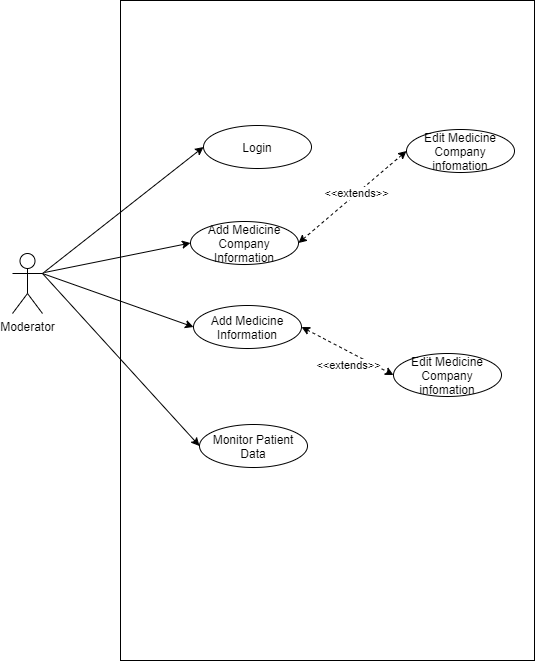

The diagram above was exported from draw.io. Its source (the exported page's mxGraphModel, read from the mxfile embedded in the PNG):
<mxGraphModel dx="1422" dy="715" grid="0" gridSize="10" guides="1" tooltips="1" connect="1" arrows="1" fold="1" page="1" pageScale="1" pageWidth="827" pageHeight="1169" math="0" shadow="0">
  <root>
    <mxCell id="0" />
    <mxCell id="1" parent="0" />
    <mxCell id="6UECTVbIpxScjrbnWzzW-1" value="" style="rounded=0;whiteSpace=wrap;html=1;" parent="1" vertex="1">
      <mxGeometry x="214" y="171" width="414" height="660" as="geometry" />
    </mxCell>
    <mxCell id="6UECTVbIpxScjrbnWzzW-3" value="Login" style="ellipse;whiteSpace=wrap;html=1;" parent="1" vertex="1">
      <mxGeometry x="297" y="296" width="108" height="43" as="geometry" />
    </mxCell>
    <mxCell id="6UECTVbIpxScjrbnWzzW-4" value="Add Medicine Company Information" style="ellipse;whiteSpace=wrap;html=1;" parent="1" vertex="1">
      <mxGeometry x="284" y="392" width="108" height="43" as="geometry" />
    </mxCell>
    <mxCell id="6UECTVbIpxScjrbnWzzW-5" value="Add Medicine Information" style="ellipse;whiteSpace=wrap;html=1;" parent="1" vertex="1">
      <mxGeometry x="287" y="476" width="108" height="43" as="geometry" />
    </mxCell>
    <mxCell id="6UECTVbIpxScjrbnWzzW-6" value="Monitor Patient Data" style="ellipse;whiteSpace=wrap;html=1;" parent="1" vertex="1">
      <mxGeometry x="293" y="595" width="108" height="43" as="geometry" />
    </mxCell>
    <mxCell id="6UECTVbIpxScjrbnWzzW-9" value="Moderator" style="shape=umlActor;verticalLabelPosition=bottom;verticalAlign=top;html=1;outlineConnect=0;" parent="1" vertex="1">
      <mxGeometry x="106" y="424" width="30" height="60" as="geometry" />
    </mxCell>
    <mxCell id="6UECTVbIpxScjrbnWzzW-13" value="" style="endArrow=classic;html=1;entryX=0;entryY=0.5;entryDx=0;entryDy=0;exitX=1;exitY=0.3333333333333333;exitDx=0;exitDy=0;exitPerimeter=0;" parent="1" source="6UECTVbIpxScjrbnWzzW-9" target="6UECTVbIpxScjrbnWzzW-3" edge="1">
      <mxGeometry width="50" height="50" relative="1" as="geometry">
        <mxPoint x="387" y="506" as="sourcePoint" />
        <mxPoint x="437" y="456" as="targetPoint" />
      </mxGeometry>
    </mxCell>
    <mxCell id="6UECTVbIpxScjrbnWzzW-14" value="" style="endArrow=classic;html=1;entryX=0;entryY=0.5;entryDx=0;entryDy=0;" parent="1" target="6UECTVbIpxScjrbnWzzW-4" edge="1">
      <mxGeometry width="50" height="50" relative="1" as="geometry">
        <mxPoint x="138" y="443" as="sourcePoint" />
        <mxPoint x="303" y="305.5" as="targetPoint" />
      </mxGeometry>
    </mxCell>
    <mxCell id="6UECTVbIpxScjrbnWzzW-15" value="" style="endArrow=classic;html=1;entryX=0;entryY=0.5;entryDx=0;entryDy=0;exitX=1;exitY=0.3333333333333333;exitDx=0;exitDy=0;exitPerimeter=0;" parent="1" source="6UECTVbIpxScjrbnWzzW-9" target="6UECTVbIpxScjrbnWzzW-5" edge="1">
      <mxGeometry width="50" height="50" relative="1" as="geometry">
        <mxPoint x="156" y="464" as="sourcePoint" />
        <mxPoint x="313" y="315.5" as="targetPoint" />
      </mxGeometry>
    </mxCell>
    <mxCell id="6UECTVbIpxScjrbnWzzW-16" value="" style="endArrow=classic;html=1;entryX=0;entryY=0.5;entryDx=0;entryDy=0;exitX=1;exitY=0.3333333333333333;exitDx=0;exitDy=0;exitPerimeter=0;" parent="1" source="6UECTVbIpxScjrbnWzzW-9" target="6UECTVbIpxScjrbnWzzW-6" edge="1">
      <mxGeometry width="50" height="50" relative="1" as="geometry">
        <mxPoint x="166" y="474" as="sourcePoint" />
        <mxPoint x="323" y="325.5" as="targetPoint" />
      </mxGeometry>
    </mxCell>
    <mxCell id="4Ew5T9KLxmqldoRBXHFZ-1" value="Edit Medicine Company infomation" style="ellipse;whiteSpace=wrap;html=1;" vertex="1" parent="1">
      <mxGeometry x="500" y="300" width="108" height="43" as="geometry" />
    </mxCell>
    <mxCell id="4Ew5T9KLxmqldoRBXHFZ-2" value="" style="endArrow=classic;startArrow=classic;html=1;entryX=0;entryY=0.5;entryDx=0;entryDy=0;exitX=1;exitY=0.5;exitDx=0;exitDy=0;dashed=1;" edge="1" parent="1" source="6UECTVbIpxScjrbnWzzW-4" target="4Ew5T9KLxmqldoRBXHFZ-1">
      <mxGeometry width="50" height="50" relative="1" as="geometry">
        <mxPoint x="387" y="478" as="sourcePoint" />
        <mxPoint x="437" y="428" as="targetPoint" />
      </mxGeometry>
    </mxCell>
    <mxCell id="4Ew5T9KLxmqldoRBXHFZ-3" value="&amp;lt;&amp;lt;extends&amp;gt;&amp;gt;" style="edgeLabel;html=1;align=center;verticalAlign=middle;resizable=0;points=[];" vertex="1" connectable="0" parent="4Ew5T9KLxmqldoRBXHFZ-2">
      <mxGeometry x="0.2551" relative="1" as="geometry">
        <mxPoint x="-10.65" y="7.9" as="offset" />
      </mxGeometry>
    </mxCell>
    <mxCell id="4Ew5T9KLxmqldoRBXHFZ-4" value="Edit Medicine Company infomation" style="ellipse;whiteSpace=wrap;html=1;" vertex="1" parent="1">
      <mxGeometry x="487" y="524" width="108" height="43" as="geometry" />
    </mxCell>
    <mxCell id="4Ew5T9KLxmqldoRBXHFZ-5" value="" style="endArrow=classic;startArrow=classic;html=1;entryX=0;entryY=0.5;entryDx=0;entryDy=0;exitX=1;exitY=0.5;exitDx=0;exitDy=0;dashed=1;" edge="1" parent="1" source="6UECTVbIpxScjrbnWzzW-5" target="4Ew5T9KLxmqldoRBXHFZ-4">
      <mxGeometry width="50" height="50" relative="1" as="geometry">
        <mxPoint x="402" y="423.5" as="sourcePoint" />
        <mxPoint x="510" y="331.5" as="targetPoint" />
      </mxGeometry>
    </mxCell>
    <mxCell id="4Ew5T9KLxmqldoRBXHFZ-6" value="&amp;lt;&amp;lt;extends&amp;gt;&amp;gt;" style="edgeLabel;html=1;align=center;verticalAlign=middle;resizable=0;points=[];" vertex="1" connectable="0" parent="4Ew5T9KLxmqldoRBXHFZ-5">
      <mxGeometry x="0.2551" relative="1" as="geometry">
        <mxPoint x="-10.65" y="7.9" as="offset" />
      </mxGeometry>
    </mxCell>
  </root>
</mxGraphModel>